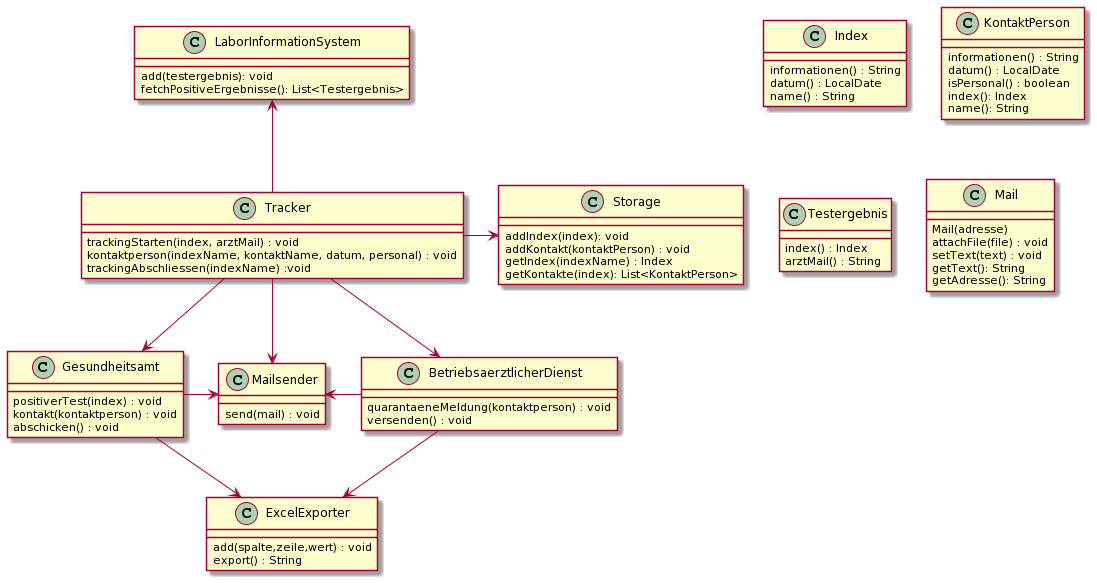

The diagram above was rendered by PlantUML. Its source (embedded in the PNG):
@startuml
class Index {
  informationen() : String
  datum() : LocalDate
  name() : String
}

class KontaktPerson {
  informationen() : String
  datum() : LocalDate
  isPersonal() : boolean
  index(): Index
  name(): String
}

class Testergebnis {
  index() : Index
  arztMail() : String
}

class Tracker {
 trackingStarten(index, arztMail) : void
 kontaktperson(indexName, kontaktName, datum, personal) : void
 trackingAbschliessen(indexName) :void
}

class BetriebsaerztlicherDienst {
  quarantaeneMeldung(kontaktperson) : void
  versenden() : void
}

class Gesundheitsamt {
  positiverTest(index) : void
  kontakt(kontaktperson) : void
  abschicken() : void
}

class Mailsender {
  send(mail) : void
}

class Mail {
  Mail(adresse)
  attachFile(file) : void
  setText(text) : void
  getText(): String
  getAdresse(): String
}

class LaborInformationSystem {
  add(testergebnis): void
  fetchPositiveErgebnisse(): List<Testergebnis>
}

class Storage {
  addIndex(index): void
  addKontakt(kontaktPerson) : void
  getIndex(indexName) : Index
  getKontakte(index): List<KontaktPerson>
}

class ExcelExporter {
  add(spalte,zeile,wert) : void
  export() : String
}

LaborInformationSystem <-- Tracker
Tracker -> BetriebsaerztlicherDienst
Tracker --> Gesundheitsamt
Gesundheitsamt -> Mailsender
Tracker -> Storage
Tracker -> Mailsender
Mailsender <- BetriebsaerztlicherDienst
BetriebsaerztlicherDienst --> ExcelExporter
Gesundheitsamt --> ExcelExporter
@enduml